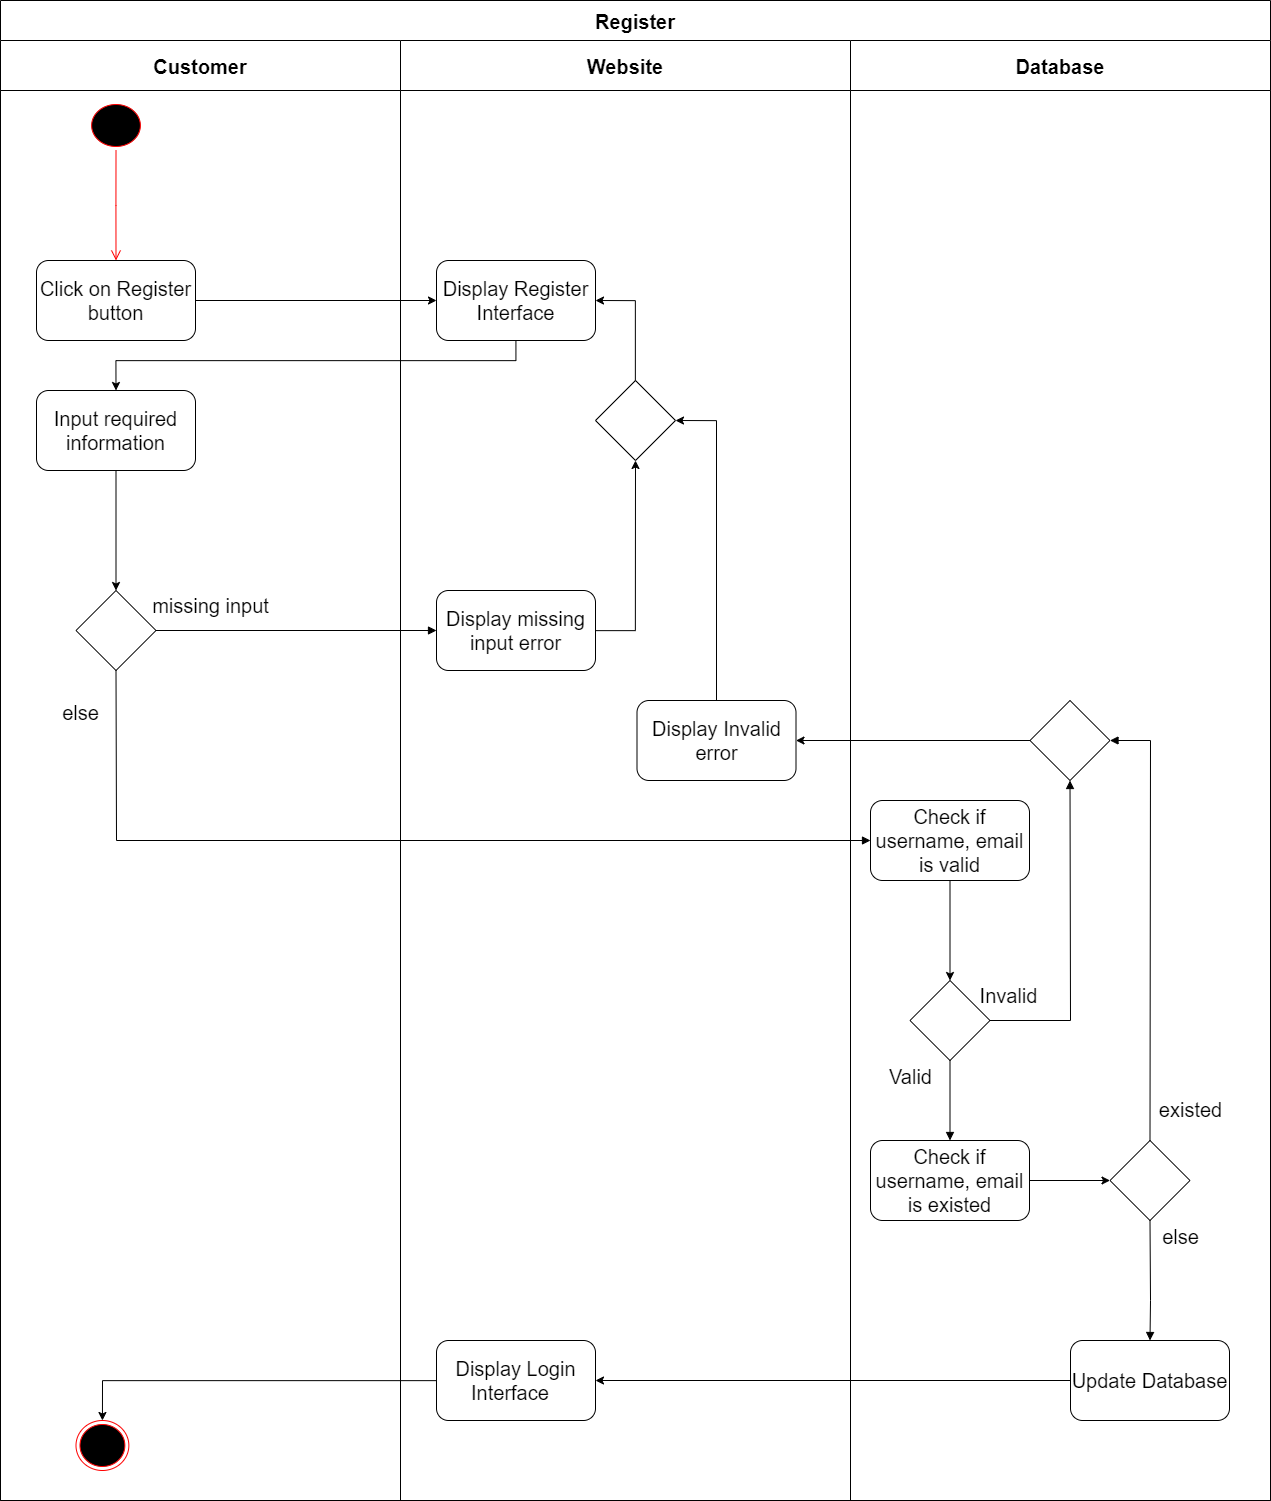

The diagram above was exported from draw.io. Its source (the exported page's mxGraphModel, read from the mxfile embedded in the PNG):
<mxGraphModel dx="2234" dy="6723" grid="1" gridSize="10" guides="1" tooltips="1" connect="1" arrows="1" fold="1" page="1" pageScale="1" pageWidth="850" pageHeight="1100" math="0" shadow="0">
  <root>
    <mxCell id="4gRierv66AzqAKzOCUw--0" />
    <mxCell id="4gRierv66AzqAKzOCUw--1" parent="4gRierv66AzqAKzOCUw--0" />
    <mxCell id="4gRierv66AzqAKzOCUw--2" value="Register" style="swimlane;childLayout=stackLayout;resizeParent=1;resizeParentMax=0;startSize=40;fontSize=20;" vertex="1" parent="4gRierv66AzqAKzOCUw--1">
      <mxGeometry x="90" y="-4460" width="1270" height="1500" as="geometry" />
    </mxCell>
    <mxCell id="4gRierv66AzqAKzOCUw--3" style="edgeStyle=orthogonalEdgeStyle;rounded=0;orthogonalLoop=1;jettySize=auto;html=1;fontSize=20;entryX=0;entryY=0.5;entryDx=0;entryDy=0;" edge="1" parent="4gRierv66AzqAKzOCUw--2" source="4gRierv66AzqAKzOCUw--7" target="4gRierv66AzqAKzOCUw--13">
      <mxGeometry relative="1" as="geometry">
        <mxPoint x="506" y="280" as="targetPoint" />
      </mxGeometry>
    </mxCell>
    <mxCell id="4gRierv66AzqAKzOCUw--4" value="Customer" style="swimlane;startSize=50;fontSize=20;" vertex="1" parent="4gRierv66AzqAKzOCUw--2">
      <mxGeometry y="40" width="400" height="1460" as="geometry" />
    </mxCell>
    <mxCell id="4gRierv66AzqAKzOCUw--5" value="" style="ellipse;html=1;shape=startState;fillColor=#000000;strokeColor=#ff0000;fontSize=20;" vertex="1" parent="4gRierv66AzqAKzOCUw--4">
      <mxGeometry x="87.13" y="60" width="56.75" height="50" as="geometry" />
    </mxCell>
    <mxCell id="4gRierv66AzqAKzOCUw--6" value="" style="edgeStyle=orthogonalEdgeStyle;html=1;verticalAlign=bottom;endArrow=open;endSize=8;strokeColor=#ff0000;rounded=0;fontSize=20;entryX=0.5;entryY=0;entryDx=0;entryDy=0;" edge="1" parent="4gRierv66AzqAKzOCUw--4" source="4gRierv66AzqAKzOCUw--5" target="4gRierv66AzqAKzOCUw--7">
      <mxGeometry relative="1" as="geometry">
        <mxPoint x="81" y="170" as="targetPoint" />
      </mxGeometry>
    </mxCell>
    <mxCell id="4gRierv66AzqAKzOCUw--7" value="Click on Register button" style="rounded=1;whiteSpace=wrap;html=1;fontSize=20;" vertex="1" parent="4gRierv66AzqAKzOCUw--4">
      <mxGeometry x="36" y="220" width="159" height="80" as="geometry" />
    </mxCell>
    <mxCell id="4gRierv66AzqAKzOCUw--8" style="edgeStyle=orthogonalEdgeStyle;rounded=0;orthogonalLoop=1;jettySize=auto;html=1;entryX=0.5;entryY=0;entryDx=0;entryDy=0;fontSize=20;" edge="1" parent="4gRierv66AzqAKzOCUw--4" source="4gRierv66AzqAKzOCUw--9" target="4gRierv66AzqAKzOCUw--11">
      <mxGeometry relative="1" as="geometry" />
    </mxCell>
    <mxCell id="4gRierv66AzqAKzOCUw--9" value="Input required information" style="rounded=1;whiteSpace=wrap;html=1;fontSize=20;" vertex="1" parent="4gRierv66AzqAKzOCUw--4">
      <mxGeometry x="35.99999999999999" y="350" width="159" height="80" as="geometry" />
    </mxCell>
    <mxCell id="4gRierv66AzqAKzOCUw--10" value="" style="ellipse;html=1;shape=endState;fillColor=#000000;strokeColor=#ff0000;fontSize=20;" vertex="1" parent="4gRierv66AzqAKzOCUw--4">
      <mxGeometry x="75.5" y="1380" width="52.87" height="50" as="geometry" />
    </mxCell>
    <mxCell id="4gRierv66AzqAKzOCUw--11" value="" style="rhombus;whiteSpace=wrap;html=1;fontSize=20;" vertex="1" parent="4gRierv66AzqAKzOCUw--4">
      <mxGeometry x="75.5" y="550" width="80" height="80" as="geometry" />
    </mxCell>
    <mxCell id="4gRierv66AzqAKzOCUw--12" value="Website" style="swimlane;startSize=50;fontSize=20;" vertex="1" parent="4gRierv66AzqAKzOCUw--2">
      <mxGeometry x="400" y="40" width="450" height="1460" as="geometry" />
    </mxCell>
    <mxCell id="4gRierv66AzqAKzOCUw--13" value="Display Register Interface" style="rounded=1;whiteSpace=wrap;html=1;fontSize=20;" vertex="1" parent="4gRierv66AzqAKzOCUw--12">
      <mxGeometry x="36" y="220" width="159" height="80" as="geometry" />
    </mxCell>
    <mxCell id="4gRierv66AzqAKzOCUw--14" value="Display Login Interface&amp;nbsp;&amp;nbsp;" style="rounded=1;whiteSpace=wrap;html=1;fontSize=20;" vertex="1" parent="4gRierv66AzqAKzOCUw--12">
      <mxGeometry x="36" y="1300" width="159" height="80" as="geometry" />
    </mxCell>
    <mxCell id="4gRierv66AzqAKzOCUw--15" style="edgeStyle=orthogonalEdgeStyle;rounded=0;orthogonalLoop=1;jettySize=auto;html=1;entryX=0.5;entryY=1;entryDx=0;entryDy=0;fontSize=20;" edge="1" parent="4gRierv66AzqAKzOCUw--12" source="4gRierv66AzqAKzOCUw--16" target="4gRierv66AzqAKzOCUw--18">
      <mxGeometry relative="1" as="geometry">
        <Array as="points">
          <mxPoint x="235" y="590" />
        </Array>
      </mxGeometry>
    </mxCell>
    <mxCell id="4gRierv66AzqAKzOCUw--16" value="Display missing input error" style="rounded=1;whiteSpace=wrap;html=1;fontSize=20;" vertex="1" parent="4gRierv66AzqAKzOCUw--12">
      <mxGeometry x="36" y="550" width="159" height="80" as="geometry" />
    </mxCell>
    <mxCell id="4gRierv66AzqAKzOCUw--17" value="Display Invalid error" style="rounded=1;whiteSpace=wrap;html=1;fontSize=20;" vertex="1" parent="4gRierv66AzqAKzOCUw--12">
      <mxGeometry x="236.5" y="660" width="159" height="80" as="geometry" />
    </mxCell>
    <mxCell id="4gRierv66AzqAKzOCUw--18" value="" style="rhombus;whiteSpace=wrap;html=1;fontSize=20;" vertex="1" parent="4gRierv66AzqAKzOCUw--12">
      <mxGeometry x="195" y="340" width="80" height="80" as="geometry" />
    </mxCell>
    <mxCell id="4gRierv66AzqAKzOCUw--19" style="edgeStyle=orthogonalEdgeStyle;rounded=0;orthogonalLoop=1;jettySize=auto;html=1;fontSize=20;entryX=1;entryY=0.5;entryDx=0;entryDy=0;" edge="1" parent="4gRierv66AzqAKzOCUw--12" source="4gRierv66AzqAKzOCUw--17" target="4gRierv66AzqAKzOCUw--18">
      <mxGeometry relative="1" as="geometry">
        <mxPoint x="310" y="260" as="targetPoint" />
        <Array as="points">
          <mxPoint x="316" y="380" />
        </Array>
      </mxGeometry>
    </mxCell>
    <mxCell id="4gRierv66AzqAKzOCUw--20" style="edgeStyle=orthogonalEdgeStyle;rounded=0;orthogonalLoop=1;jettySize=auto;html=1;fontSize=20;entryX=1;entryY=0.5;entryDx=0;entryDy=0;" edge="1" parent="4gRierv66AzqAKzOCUw--12" source="4gRierv66AzqAKzOCUw--18" target="4gRierv66AzqAKzOCUw--13">
      <mxGeometry relative="1" as="geometry">
        <Array as="points">
          <mxPoint x="235" y="260" />
        </Array>
        <mxPoint x="-110" y="470" as="targetPoint" />
      </mxGeometry>
    </mxCell>
    <mxCell id="4gRierv66AzqAKzOCUw--21" value="Database" style="swimlane;startSize=50;fontSize=20;" vertex="1" parent="4gRierv66AzqAKzOCUw--2">
      <mxGeometry x="850" y="40" width="420" height="1460" as="geometry" />
    </mxCell>
    <mxCell id="4gRierv66AzqAKzOCUw--22" style="edgeStyle=orthogonalEdgeStyle;rounded=0;orthogonalLoop=1;jettySize=auto;html=1;entryX=0;entryY=0.5;entryDx=0;entryDy=0;" edge="1" parent="4gRierv66AzqAKzOCUw--21" source="4gRierv66AzqAKzOCUw--23" target="4gRierv66AzqAKzOCUw--24">
      <mxGeometry relative="1" as="geometry" />
    </mxCell>
    <mxCell id="4gRierv66AzqAKzOCUw--23" value="Check if username, email is existed" style="rounded=1;whiteSpace=wrap;html=1;fontSize=20;" vertex="1" parent="4gRierv66AzqAKzOCUw--21">
      <mxGeometry x="20" y="1100" width="159" height="80" as="geometry" />
    </mxCell>
    <mxCell id="4gRierv66AzqAKzOCUw--24" value="" style="rhombus;whiteSpace=wrap;html=1;fontSize=20;" vertex="1" parent="4gRierv66AzqAKzOCUw--21">
      <mxGeometry x="259.5" y="1100" width="80" height="80" as="geometry" />
    </mxCell>
    <mxCell id="4gRierv66AzqAKzOCUw--25" value="else" style="html=1;verticalAlign=bottom;endArrow=block;rounded=0;fontSize=20;entryX=0.5;entryY=0;entryDx=0;entryDy=0;exitX=0.5;exitY=1;exitDx=0;exitDy=0;" edge="1" parent="4gRierv66AzqAKzOCUw--21" source="4gRierv66AzqAKzOCUw--24" target="4gRierv66AzqAKzOCUw--26">
      <mxGeometry x="-0.4969" y="30" width="80" relative="1" as="geometry">
        <mxPoint x="300" y="1000" as="sourcePoint" />
        <mxPoint x="346" y="1100" as="targetPoint" />
        <mxPoint as="offset" />
        <Array as="points">
          <mxPoint x="300" y="1260" />
        </Array>
      </mxGeometry>
    </mxCell>
    <mxCell id="4gRierv66AzqAKzOCUw--26" value="Update Database" style="rounded=1;whiteSpace=wrap;html=1;fontSize=20;" vertex="1" parent="4gRierv66AzqAKzOCUw--21">
      <mxGeometry x="220" y="1300" width="159" height="80" as="geometry" />
    </mxCell>
    <mxCell id="4gRierv66AzqAKzOCUw--27" value="Check if username, email is valid" style="rounded=1;whiteSpace=wrap;html=1;fontSize=20;" vertex="1" parent="4gRierv66AzqAKzOCUw--21">
      <mxGeometry x="20" y="760" width="159" height="80" as="geometry" />
    </mxCell>
    <mxCell id="4gRierv66AzqAKzOCUw--28" value="" style="rhombus;whiteSpace=wrap;html=1;fontSize=20;" vertex="1" parent="4gRierv66AzqAKzOCUw--21">
      <mxGeometry x="179.5" y="660" width="80" height="80" as="geometry" />
    </mxCell>
    <mxCell id="4gRierv66AzqAKzOCUw--29" value="" style="rhombus;whiteSpace=wrap;html=1;fontSize=20;" vertex="1" parent="4gRierv66AzqAKzOCUw--21">
      <mxGeometry x="59.5" y="940" width="80" height="80" as="geometry" />
    </mxCell>
    <mxCell id="4gRierv66AzqAKzOCUw--30" value="Valid" style="html=1;verticalAlign=bottom;endArrow=block;rounded=0;fontSize=20;entryX=0.5;entryY=0;entryDx=0;entryDy=0;exitX=0.5;exitY=1;exitDx=0;exitDy=0;" edge="1" parent="4gRierv66AzqAKzOCUw--21" source="4gRierv66AzqAKzOCUw--29" target="4gRierv66AzqAKzOCUw--23">
      <mxGeometry x="-0.2361" y="-40" width="80" relative="1" as="geometry">
        <mxPoint x="-334" y="1010" as="sourcePoint" />
        <mxPoint x="36" y="880" as="targetPoint" />
        <Array as="points">
          <mxPoint x="100" y="1020" />
        </Array>
        <mxPoint as="offset" />
      </mxGeometry>
    </mxCell>
    <mxCell id="4gRierv66AzqAKzOCUw--31" style="edgeStyle=orthogonalEdgeStyle;rounded=0;orthogonalLoop=1;jettySize=auto;html=1;entryX=0.5;entryY=0;entryDx=0;entryDy=0;" edge="1" parent="4gRierv66AzqAKzOCUw--21" source="4gRierv66AzqAKzOCUw--27" target="4gRierv66AzqAKzOCUw--29">
      <mxGeometry relative="1" as="geometry" />
    </mxCell>
    <mxCell id="4gRierv66AzqAKzOCUw--32" value="existed" style="html=1;verticalAlign=bottom;endArrow=block;rounded=0;fontSize=20;exitX=0.5;exitY=0;exitDx=0;exitDy=0;entryX=1;entryY=0.5;entryDx=0;entryDy=0;" edge="1" parent="4gRierv66AzqAKzOCUw--21" source="4gRierv66AzqAKzOCUw--24" target="4gRierv66AzqAKzOCUw--28">
      <mxGeometry x="-0.916" y="-40" width="80" relative="1" as="geometry">
        <mxPoint x="-244.5" y="930" as="sourcePoint" />
        <mxPoint x="300" y="1010" as="targetPoint" />
        <mxPoint y="1" as="offset" />
        <Array as="points">
          <mxPoint x="300" y="700" />
        </Array>
      </mxGeometry>
    </mxCell>
    <mxCell id="4gRierv66AzqAKzOCUw--33" value="Invalid" style="html=1;verticalAlign=bottom;endArrow=block;rounded=0;fontSize=20;exitX=1;exitY=0.5;exitDx=0;exitDy=0;entryX=0.5;entryY=1;entryDx=0;entryDy=0;" edge="1" parent="4gRierv66AzqAKzOCUw--21" source="4gRierv66AzqAKzOCUw--29" target="4gRierv66AzqAKzOCUw--28">
      <mxGeometry x="-0.8922" y="10" width="80" relative="1" as="geometry">
        <mxPoint x="-94" y="930" as="sourcePoint" />
        <mxPoint x="240" y="980" as="targetPoint" />
        <mxPoint x="1" as="offset" />
        <Array as="points">
          <mxPoint x="220" y="980" />
        </Array>
      </mxGeometry>
    </mxCell>
    <mxCell id="4gRierv66AzqAKzOCUw--34" value="missing input" style="html=1;verticalAlign=bottom;endArrow=block;rounded=0;fontSize=20;exitX=1;exitY=0.5;exitDx=0;exitDy=0;entryX=0;entryY=0.5;entryDx=0;entryDy=0;" edge="1" parent="4gRierv66AzqAKzOCUw--2" source="4gRierv66AzqAKzOCUw--11" target="4gRierv66AzqAKzOCUw--16">
      <mxGeometry x="-0.6114" y="10" width="80" relative="1" as="geometry">
        <mxPoint x="216" y="580" as="sourcePoint" />
        <mxPoint x="296" y="580" as="targetPoint" />
        <Array as="points" />
        <mxPoint as="offset" />
      </mxGeometry>
    </mxCell>
    <mxCell id="4gRierv66AzqAKzOCUw--35" style="edgeStyle=orthogonalEdgeStyle;rounded=0;orthogonalLoop=1;jettySize=auto;html=1;fontSize=20;entryX=1;entryY=0.5;entryDx=0;entryDy=0;" edge="1" parent="4gRierv66AzqAKzOCUw--2" source="4gRierv66AzqAKzOCUw--26" target="4gRierv66AzqAKzOCUw--14">
      <mxGeometry relative="1" as="geometry">
        <mxPoint x="636" y="1320" as="targetPoint" />
      </mxGeometry>
    </mxCell>
    <mxCell id="4gRierv66AzqAKzOCUw--36" value="else" style="html=1;verticalAlign=bottom;endArrow=block;rounded=0;fontSize=20;exitX=0.5;exitY=1;exitDx=0;exitDy=0;entryX=0;entryY=0.5;entryDx=0;entryDy=0;" edge="1" parent="4gRierv66AzqAKzOCUw--2" source="4gRierv66AzqAKzOCUw--11" target="4gRierv66AzqAKzOCUw--27">
      <mxGeometry x="-0.878" y="-36" width="80" relative="1" as="geometry">
        <mxPoint x="60" y="710" as="sourcePoint" />
        <mxPoint x="140" y="710" as="targetPoint" />
        <Array as="points">
          <mxPoint x="116" y="840" />
        </Array>
        <mxPoint as="offset" />
      </mxGeometry>
    </mxCell>
    <mxCell id="4gRierv66AzqAKzOCUw--37" style="edgeStyle=orthogonalEdgeStyle;rounded=0;orthogonalLoop=1;jettySize=auto;html=1;fontSize=20;entryX=0.5;entryY=0;entryDx=0;entryDy=0;" edge="1" parent="4gRierv66AzqAKzOCUw--2" source="4gRierv66AzqAKzOCUw--14" target="4gRierv66AzqAKzOCUw--10">
      <mxGeometry relative="1" as="geometry">
        <mxPoint x="515.5" y="1420" as="targetPoint" />
      </mxGeometry>
    </mxCell>
    <mxCell id="4gRierv66AzqAKzOCUw--38" style="edgeStyle=orthogonalEdgeStyle;rounded=0;orthogonalLoop=1;jettySize=auto;html=1;entryX=0.5;entryY=0;entryDx=0;entryDy=0;fontSize=20;" edge="1" parent="4gRierv66AzqAKzOCUw--2" source="4gRierv66AzqAKzOCUw--13" target="4gRierv66AzqAKzOCUw--9">
      <mxGeometry relative="1" as="geometry">
        <Array as="points">
          <mxPoint x="515" y="360" />
          <mxPoint x="115" y="360" />
        </Array>
      </mxGeometry>
    </mxCell>
    <mxCell id="4gRierv66AzqAKzOCUw--39" style="edgeStyle=orthogonalEdgeStyle;rounded=0;orthogonalLoop=1;jettySize=auto;html=1;fontSize=20;entryX=1;entryY=0.5;entryDx=0;entryDy=0;" edge="1" parent="4gRierv66AzqAKzOCUw--2" source="4gRierv66AzqAKzOCUw--28" target="4gRierv66AzqAKzOCUw--17">
      <mxGeometry relative="1" as="geometry">
        <mxPoint x="880" y="700" as="targetPoint" />
      </mxGeometry>
    </mxCell>
  </root>
</mxGraphModel>